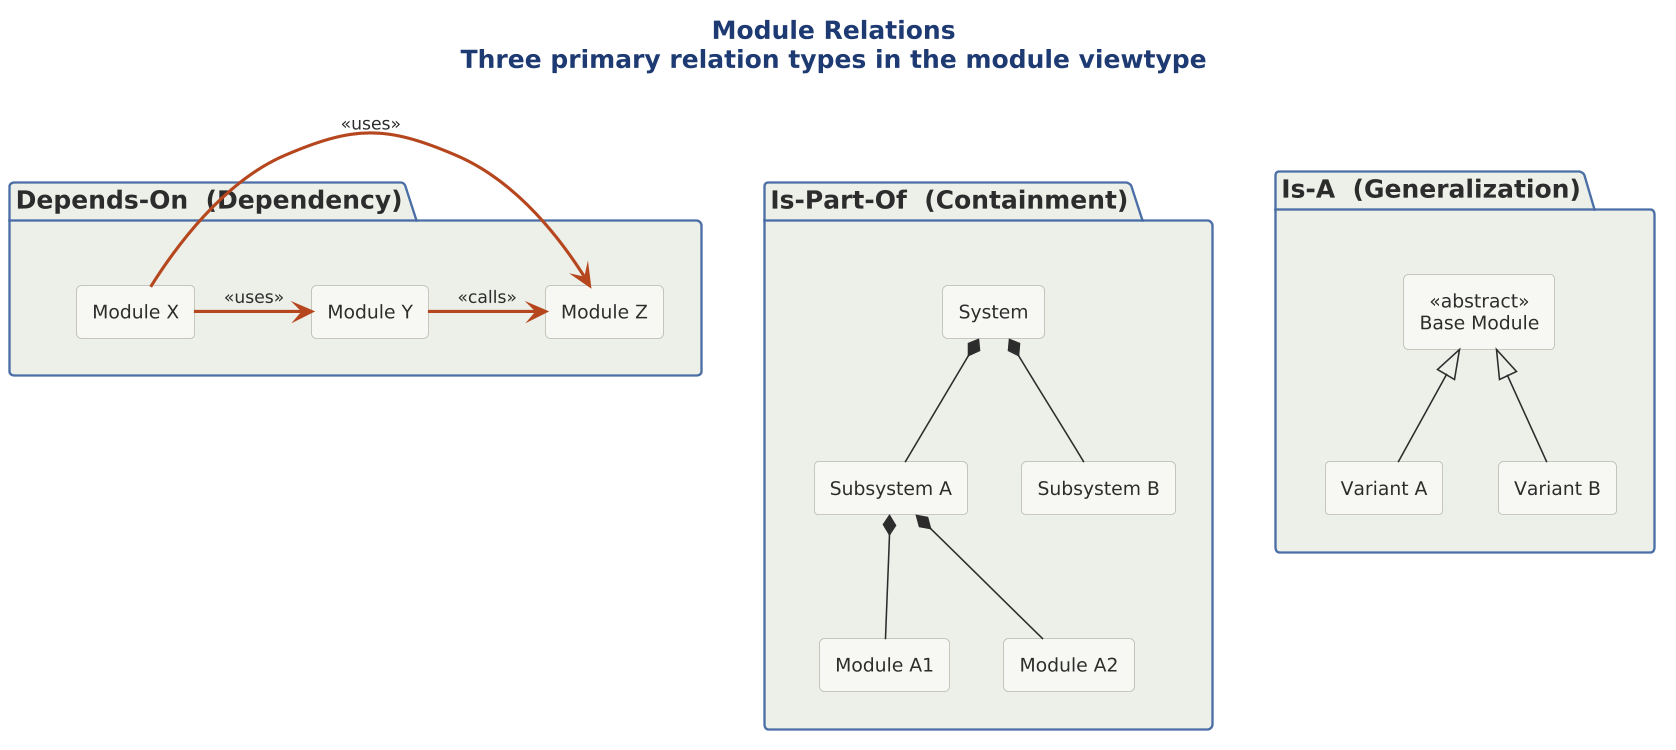

The diagram above was rendered by PlantUML. Its source (embedded in the PNG):
@startuml

scale 1.5625




!include ../../../../../../tooling/styles/plantuml/structural/package-diagram-style.iuml

title <b>Module Relations</b>\nThree primary relation types in the module viewtype

package "Is-Part-Of  (Containment)" as P1 {
  rectangle "System" as SYS
  rectangle "Subsystem A" as SA
  rectangle "Subsystem B" as SB
  rectangle "Module A1" as MA1
  rectangle "Module A2" as MA2
  SYS *-down- SA
  SYS *-down- SB
  SA *-down- MA1
  SA *-down- MA2
}

package "Depends-On  (Dependency)" as P2 {
  rectangle "Module X" as MX
  rectangle "Module Y" as MY
  rectangle "Module Z" as MZ
  MX -[$line_invalid,bold]right-> MY : <<uses>>
  MX -[$line_invalid,bold]right-> MZ : <<uses>>
  MY -[$line_invalid,bold]right-> MZ : <<calls>>
}

package "Is-A  (Generalization)" as P3 {
  rectangle "<<abstract>>\nBase Module" as BM
  rectangle "Variant A" as VA
  rectangle "Variant B" as VB
  VA -up-|> BM
  VB -up-|> BM
}

P1 -[hidden]right-> P2
P2 -[hidden]right-> P3
@enduml